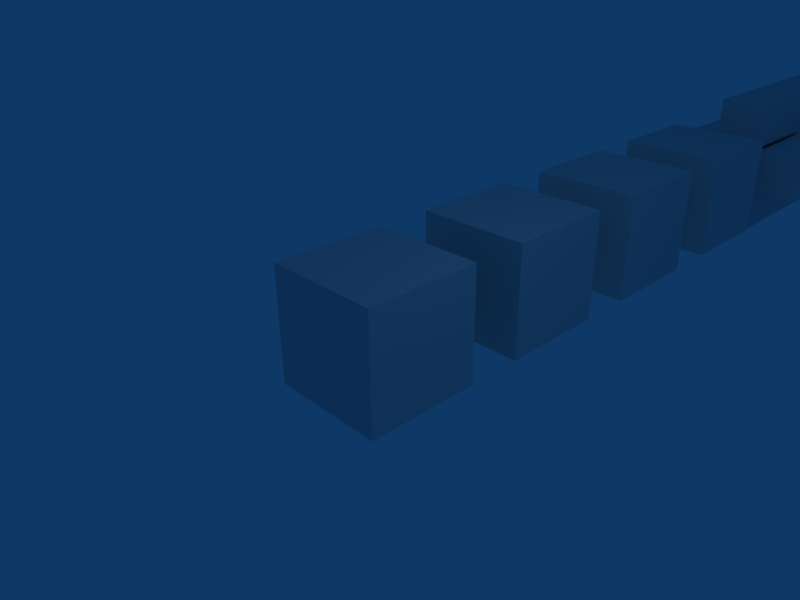 # Source: arm_anim.blend  (saved by Blender 2.45.0; exported with 4.5.12 LTS)
import bpy
from mathutils import Matrix  # noqa: F401  (used for matrix-valued properties, if any)

bpy.ops.wm.read_factory_settings(use_empty=True)
scene = bpy.context.scene
scene.name = 'Scene'

# ---- collections
col_collection_1 = bpy.data.collections.new('Collection 1'); scene.collection.children.link(col_collection_1)

# ---- world
world_world = bpy.data.worlds.new('World'); scene.world = world_world
world_world.color = (0.05656, 0.2208, 0.4)
world_world.use_sun_shadow = False
world_world.sun_shadow_jitter_overblur = 0.0
world_world.cycles.sampling_method = 'MANUAL'
world_world.cycles.sample_map_resolution = 256

# ---- cameras
cam_camera = bpy.data.cameras.new('Camera')
cam_camera.passepartout_alpha = 0.2
cam_camera.clip_end = 100.0
cam_camera.lens = 35.0
cam_camera.ortho_scale = 7.314
cam_camera.show_passepartout = False
cam_camera.show_safe_areas = True
cam_camera.dof.focus_distance = 0.0
cam_camera.dof.aperture_fstop = 128.0

# ---- lights
light_spot = bpy.data.lights.new('Spot', 'POINT')
light_spot.transmission_factor = 0.0
light_spot.cutoff_distance = 30.0
light_spot.energy = 100.0
light_spot.shadow_buffer_clip_start = 1.001
light_spot.shadow_soft_size = 1.0
light_spot.shadow_maximum_resolution = 0.006
light_spot.use_absolute_resolution = True
light_spot.cycles.use_multiple_importance_sampling = False

# ---- meshes
me_cube = bpy.data.meshes.new('Cube')
me_cube.from_pydata([(1.0, 1.0, -1.0), (1.0, -1.0, -1.0), (-1.0, -1.0, -1.0), (-1.0, 1.0, -1.0), (1.0, 1.0, 1.0), (1.0, -1.0, 1.0), (-1.0, -1.0, 1.0), (-1.0, 1.0, 1.0), (-1.0, 4.0, 1.0), (-1.0, 2.0, 1.0), (1.0, 2.0, 1.0), (1.0, 4.0, 1.0), (-1.0, 4.0, -1.0), (-1.0, 2.0, -1.0), (1.0, 2.0, -1.0), (1.0, 4.0, -1.0), (1.0, 7.0, -1.0), (1.0, 5.0, -1.0), (-1.0, 5.0, -1.0), (-1.0, 7.0, -1.0), (1.0, 7.0, 1.0), (1.0, 5.0, 1.0), (-1.0, 5.0, 1.0), (-1.0, 7.0, 1.0), (-1.0, 10.0, 1.0), (-1.0, 8.0, 1.0), (1.0, 8.0, 1.0), (1.0, 10.0, 1.0), (-1.0, 10.0, -1.0), (-1.0, 8.0, -1.0), (1.0, 8.0, -1.0), (1.0, 10.0, -1.0), (-0.52, 15.98, -0.48), (-0.52, 11.02, -0.48), (-1.48, 11.02, -0.48), (-1.48, 15.98, -0.48), (-0.52, 15.98, 0.48), (-0.52, 11.02, 0.48), (-1.48, 11.02, 0.48), (-1.48, 15.98, 0.48), (0.52, 15.98, 0.48), (0.52, 11.02, 0.48), (1.48, 11.02, 0.48), (1.48, 15.98, 0.48), (0.52, 15.98, -0.48), (0.52, 11.02, -0.48), (1.48, 11.02, -0.48), (1.48, 15.98, -0.48), (0.48, 15.98, -1.48), (0.48, 11.02, -1.48), (-0.48, 11.02, -1.48), (-0.48, 15.98, -1.48), (0.48, 15.98, -0.52), (0.48, 11.02, -0.52), (-0.48, 11.02, -0.52), (-0.48, 15.98, -0.52), (-0.48, 15.98, 1.48), (-0.48, 11.02, 1.48), (0.48, 11.02, 1.48), (0.48, 15.98, 1.48), (-0.48, 15.98, 0.52), (-0.48, 11.02, 0.52), (0.48, 11.02, 0.52), (0.48, 15.98, 0.52), (0.48, 21.98, 0.52), (0.48, 17.02, 0.52), (-0.48, 17.02, 0.52), (-0.48, 21.98, 0.52), (0.48, 21.98, 1.48), (0.48, 17.02, 1.48), (-0.48, 17.02, 1.48), (-0.48, 21.98, 1.48), (-0.48, 21.98, -0.52), (-0.48, 17.02, -0.52), (0.48, 17.02, -0.52), (0.48, 21.98, -0.52), (-0.48, 21.98, -1.48), (-0.48, 17.02, -1.48), (0.48, 17.02, -1.48), (0.48, 21.98, -1.48), (1.48, 21.98, -0.48), (1.48, 17.02, -0.48), (0.52, 17.02, -0.48), (0.52, 21.98, -0.48), (1.48, 21.98, 0.48), (1.48, 17.02, 0.48), (0.52, 17.02, 0.48), (0.52, 21.98, 0.48), (-1.48, 21.98, 0.48), (-1.48, 17.02, 0.48), (-0.52, 17.02, 0.48), (-0.52, 21.98, 0.48), (-1.48, 21.98, -0.48), (-1.48, 17.02, -0.48), (-0.52, 17.02, -0.48), (-0.52, 21.98, -0.48)], [], [(93, 92, 95), (93, 95, 94), (91, 88, 89), (91, 89, 90), (95, 91, 90), (95, 90, 94), (94, 90, 93), (90, 89, 93), (93, 89, 88), (93, 88, 92), (92, 88, 91), (92, 91, 95), (83, 87, 84), (83, 84, 80), (82, 86, 87), (82, 87, 83), (81, 85, 82), (85, 86, 82), (80, 84, 85), (80, 85, 81), (84, 87, 86), (84, 86, 85), (82, 83, 80), (82, 80, 81), (77, 76, 79), (77, 79, 78), (75, 72, 73), (75, 73, 74), (79, 75, 74), (79, 74, 78), (78, 74, 77), (74, 73, 77), (77, 73, 72), (77, 72, 76), (76, 72, 75), (76, 75, 79), (67, 71, 68), (67, 68, 64), (66, 70, 71), (66, 71, 67), (65, 69, 66), (69, 70, 66), (64, 68, 69), (64, 69, 65), (68, 71, 70), (68, 70, 69), (66, 67, 64), (66, 64, 65), (61, 60, 63), (61, 63, 62), (59, 56, 57), (59, 57, 58), (63, 59, 58), (63, 58, 62), (62, 58, 61), (58, 57, 61), (61, 57, 56), (61, 56, 60), (60, 56, 59), (60, 59, 63), (51, 55, 52), (51, 52, 48), (50, 54, 55), (50, 55, 51), (49, 53, 50), (53, 54, 50), (48, 52, 53), (48, 53, 49), (52, 55, 54), (52, 54, 53), (50, 51, 48), (50, 48, 49), (45, 44, 47), (45, 47, 46), (43, 40, 41), (43, 41, 42), (47, 43, 42), (47, 42, 46), (46, 42, 45), (42, 41, 45), (45, 41, 40), (45, 40, 44), (44, 40, 43), (44, 43, 47), (35, 39, 36), (35, 36, 32), (34, 38, 39), (34, 39, 35), (33, 37, 34), (37, 38, 34), (32, 36, 37), (32, 37, 33), (36, 39, 38), (36, 38, 37), (34, 35, 32), (34, 32, 33), (29, 28, 30), (28, 31, 30), (27, 24, 26), (24, 25, 26), (31, 27, 30), (27, 26, 30), (30, 26, 29), (26, 25, 29), (29, 25, 24), (29, 24, 28), (28, 24, 27), (28, 27, 31), (19, 23, 20), (19, 20, 16), (18, 22, 23), (18, 23, 19), (17, 21, 18), (21, 22, 18), (16, 20, 17), (20, 21, 17), (20, 23, 21), (23, 22, 21), (18, 19, 16), (18, 16, 17), (13, 12, 15), (13, 15, 14), (11, 8, 10), (8, 9, 10), (15, 11, 14), (11, 10, 14), (14, 10, 13), (10, 9, 13), (13, 9, 8), (13, 8, 12), (12, 8, 11), (12, 11, 15), (4, 0, 3), (4, 3, 7), (2, 6, 7), (2, 7, 3), (1, 5, 2), (5, 6, 2), (0, 4, 1), (4, 5, 1), (4, 7, 5), (7, 6, 5), (0, 1, 2), (0, 2, 3)])
me_cube.use_remesh_preserve_volume = False
me_cube.use_remesh_preserve_attributes = False
me_cube.use_mirror_vertex_groups = False
me_cube.update()
arm_armature = bpy.data.armatures.new('Armature')  # bones are not reproduced

# ---- objects
ob_armature = bpy.data.objects.new('Armature', arm_armature)
ob_cube = bpy.data.objects.new('Cube', me_cube)
ob_lamp = bpy.data.objects.new('Lamp', light_spot)
ob_camera = bpy.data.objects.new('Camera', cam_camera)

# ---- transforms, parenting, visibility, modifiers, constraints
ob_armature.location = (0.0, 0.0, 0.0)
ob_armature.lock_rotations_4d = False
ob_armature.empty_display_type = 'ARROWS'
ob_armature.color = (0.0, 0.0, 0.0, 1.0)
ob_armature.lineart.crease_threshold = 0.0
ob_cube.parent = ob_armature
ob_cube.location = (0.0, 0.0, 0.0)
ob_cube.lock_rotations_4d = False
ob_cube.empty_display_type = 'ARROWS'
ob_cube.color = (0.0, 0.0, 0.0, 1.0)
ob_cube.lineart.crease_threshold = 0.0
_vg = ob_cube.vertex_groups.new(name='R')
_vg.add([0, 1, 2, 3, 4, 5, 6, 7], 1.0, 'REPLACE')
_vg = ob_cube.vertex_groups.new(name='B1')
_vg.add([8, 9, 10, 11, 12, 13, 14, 15], 1.0, 'REPLACE')
_vg = ob_cube.vertex_groups.new(name='B2')
_vg.add([16, 17, 18, 19, 20, 21, 22, 23], 1.0, 'REPLACE')
_vg = ob_cube.vertex_groups.new(name='B3')
_vg.add([24, 25, 26, 27, 28, 29, 30, 31], 1.0, 'REPLACE')
_vg = ob_cube.vertex_groups.new(name='R3')
_vg.add([40, 41, 42, 43, 44, 45, 46, 47], 1.0, 'REPLACE')
_vg = ob_cube.vertex_groups.new(name='R4')
_vg.add([80, 81, 82, 83, 84, 85, 86, 87], 1.0, 'REPLACE')
_vg = ob_cube.vertex_groups.new(name='T')
_vg.add([56, 57, 58, 59, 60, 61, 62, 63], 1.0, 'REPLACE')
_vg = ob_cube.vertex_groups.new(name='T2')
_vg.add([64, 65, 66, 67, 68, 69, 70, 71], 1.0, 'REPLACE')
_vg = ob_cube.vertex_groups.new(name='L')
_vg.add([32, 33, 34, 35, 36, 37, 38, 39], 1.0, 'REPLACE')
_vg = ob_cube.vertex_groups.new(name='L2')
_vg.add([88, 89, 90, 91, 92, 93, 94, 95], 1.0, 'REPLACE')
_vg = ob_cube.vertex_groups.new(name='B01')
_vg.add([48, 49, 50, 51, 52, 53, 54, 55], 1.0, 'REPLACE')
_vg = ob_cube.vertex_groups.new(name='B02')
_vg.add([72, 73, 74, 75, 76, 77, 78, 79], 1.0, 'REPLACE')
_vg = ob_cube.vertex_groups.new(name='R2')
_m = ob_cube.modifiers.new('Armature', 'ARMATURE')
_m.object = ob_armature
_m.use_bone_envelopes = True
ob_lamp.location = (4.076, 1.005, 5.904)
ob_lamp.rotation_euler = (0.6503, 0.05522, 1.866)
ob_lamp.lock_rotations_4d = False
ob_lamp.empty_display_type = 'ARROWS'
ob_lamp.color = (0.0, 0.0, 0.0, 0.0)
ob_lamp.lineart.crease_threshold = 0.0
ob_camera.location = (7.481, -6.508, 5.344)
ob_camera.rotation_euler = (1.109, 0.01082, 0.8149)
ob_camera.lock_rotations_4d = False
ob_camera.empty_display_type = 'ARROWS'
ob_camera.color = (0.0, 0.0, 0.0, 0.0)
ob_camera.display_type = 'WIRE'
ob_camera.lineart.crease_threshold = 0.0

# ---- collection membership
col_collection_1.objects.link(ob_armature)
col_collection_1.objects.link(ob_cube)
col_collection_1.objects.link(ob_lamp)
col_collection_1.objects.link(ob_camera)

# ---- scene / render settings (as saved in the file)
scene.camera = ob_camera
scene.frame_start = 1; scene.frame_end = 250; scene.frame_set(2)
scene.render.engine = 'BLENDER_EEVEE_NEXT'
scene.render.image_settings.file_format = 'JPEG'
scene.render.image_settings.color_mode = 'RGB'
scene.render.image_settings.compression = 90
scene.render.resolution_x = 800
scene.render.resolution_y = 600
scene.render.pixel_aspect_x = 100.0
scene.render.pixel_aspect_y = 100.0
scene.render.fps = 25
scene.render.dither_intensity = 0.0
scene.render.use_compositing = False
scene.render.use_sequencer = False
scene.render.bake_margin = 2
scene.render.bake_bias = 0.0
scene.render.use_stamp_time = False
scene.render.use_stamp_date = False
scene.render.use_stamp_frame = False
scene.render.use_stamp_camera = False
scene.render.use_stamp_scene = False
scene.render.use_stamp_filename = False
scene.render.use_stamp_render_time = False
scene.render.stamp_font_size = 0
scene.cycles.use_denoising = False
scene.cycles.samples = 10
scene.cycles.sampling_pattern = 'TABULATED_SOBOL'
scene.cycles.light_sampling_threshold = 0.0
scene.cycles.use_adaptive_sampling = False
scene.cycles.use_light_tree = False
scene.cycles.blur_glossy = 0.0
scene.cycles.volume_bounces = 1
scene.cycles.pixel_filter_type = 'GAUSSIAN'
scene.cycles.sample_clamp_indirect = 0.0
scene.view_settings.view_transform = 'Raw'
bpy.context.view_layer.update()
